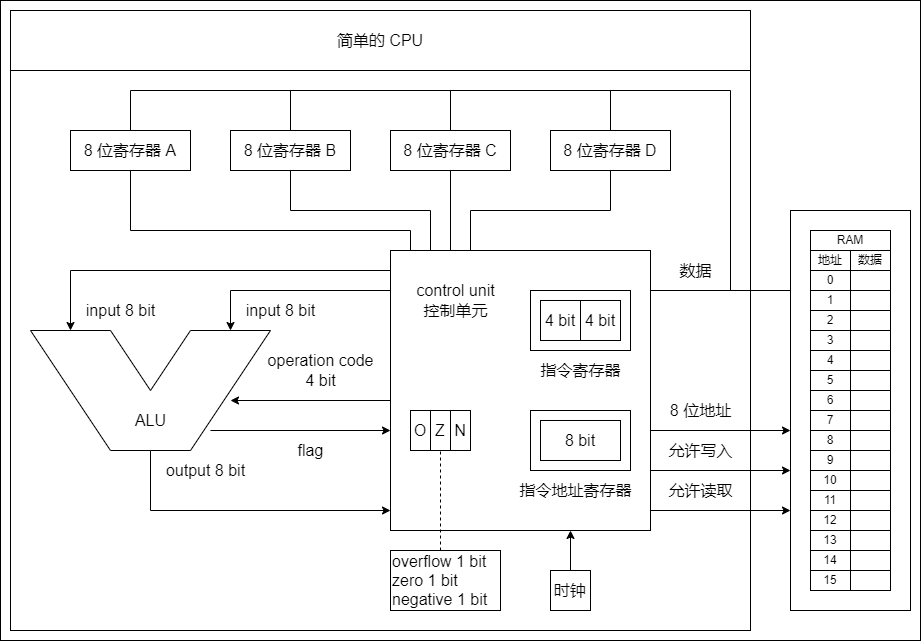

The diagram above was exported from draw.io. Its source (the exported page's mxGraphModel, read from the mxfile embedded in the PNG):
<mxGraphModel dx="1482" dy="2056" grid="1" gridSize="10" guides="0" tooltips="1" connect="0" arrows="0" fold="1" page="1" pageScale="1" pageWidth="827" pageHeight="1169" math="0" shadow="0">
  <root>
    <mxCell id="0" />
    <mxCell id="1" parent="0" />
    <mxCell id="2" value="" style="group" vertex="1" connectable="0" parent="1">
      <mxGeometry x="1330" y="320" width="920" height="640" as="geometry" />
    </mxCell>
    <mxCell id="3" value="" style="rounded=0;whiteSpace=wrap;html=1;fontSize=16;fillColor=none;" vertex="1" parent="2">
      <mxGeometry x="390" y="250" width="260" height="280" as="geometry" />
    </mxCell>
    <mxCell id="4" value="4 bit" style="rounded=0;whiteSpace=wrap;html=1;fontSize=16;fillColor=none;" vertex="1" parent="2">
      <mxGeometry x="540" y="300" width="40" height="40" as="geometry" />
    </mxCell>
    <mxCell id="5" value="4 bit" style="rounded=0;whiteSpace=wrap;html=1;fontSize=16;fillColor=none;" vertex="1" parent="2">
      <mxGeometry x="580" y="300" width="40" height="40" as="geometry" />
    </mxCell>
    <mxCell id="6" value="" style="rounded=0;whiteSpace=wrap;html=1;fontSize=16;fillColor=none;" vertex="1" parent="2">
      <mxGeometry x="530" y="290" width="100" height="60" as="geometry" />
    </mxCell>
    <mxCell id="7" value="指令寄存器" style="text;html=1;align=center;verticalAlign=middle;resizable=0;points=[];autosize=1;strokeColor=none;fillColor=none;fontSize=16;" vertex="1" parent="2">
      <mxGeometry x="530" y="360" width="100" height="20" as="geometry" />
    </mxCell>
    <mxCell id="8" value="指令地址寄存器" style="text;html=1;align=center;verticalAlign=middle;resizable=0;points=[];autosize=1;strokeColor=none;fillColor=none;fontSize=16;" vertex="1" parent="2">
      <mxGeometry x="510" y="480" width="130" height="20" as="geometry" />
    </mxCell>
    <mxCell id="9" value="8 bit" style="rounded=0;whiteSpace=wrap;html=1;fontSize=16;fillColor=none;" vertex="1" parent="2">
      <mxGeometry x="540" y="420" width="80" height="40" as="geometry" />
    </mxCell>
    <mxCell id="10" value="" style="rounded=0;whiteSpace=wrap;html=1;fontSize=16;fillColor=none;" vertex="1" parent="2">
      <mxGeometry x="530" y="410" width="100" height="60" as="geometry" />
    </mxCell>
    <mxCell id="11" value="control unit&lt;br&gt;控制单元" style="text;html=1;align=center;verticalAlign=middle;resizable=0;points=[];autosize=1;strokeColor=none;fillColor=none;fontSize=16;" vertex="1" parent="2">
      <mxGeometry x="410" y="280" width="90" height="40" as="geometry" />
    </mxCell>
    <mxCell id="12" value="" style="endArrow=none;html=1;rounded=0;fontSize=16;strokeColor=#000000;" edge="1" parent="2">
      <mxGeometry width="50" height="50" relative="1" as="geometry">
        <mxPoint x="150" y="450" as="sourcePoint" />
        <mxPoint x="150" y="450" as="targetPoint" />
        <Array as="points">
          <mxPoint x="110" y="450" />
          <mxPoint x="30" y="330" />
          <mxPoint x="110" y="330" />
          <mxPoint x="150" y="390" />
          <mxPoint x="190" y="330" />
          <mxPoint x="270" y="330" />
          <mxPoint x="190" y="450" />
        </Array>
      </mxGeometry>
    </mxCell>
    <mxCell id="13" value="input 8 bit" style="text;html=1;align=center;verticalAlign=middle;resizable=0;points=[];autosize=1;strokeColor=none;fillColor=none;fontSize=16;container=0;" vertex="1" parent="2">
      <mxGeometry x="80" y="300" width="80" height="20" as="geometry" />
    </mxCell>
    <mxCell id="14" value="input 8 bit" style="text;html=1;align=center;verticalAlign=middle;resizable=0;points=[];autosize=1;strokeColor=none;fillColor=none;fontSize=16;container=0;" vertex="1" parent="2">
      <mxGeometry x="240" y="300" width="80" height="20" as="geometry" />
    </mxCell>
    <mxCell id="15" value="operation code&lt;br&gt;4 bit" style="text;html=1;align=center;verticalAlign=middle;resizable=0;points=[];autosize=1;strokeColor=none;fillColor=none;fontSize=16;container=0;" vertex="1" parent="2">
      <mxGeometry x="260" y="350" width="120" height="40" as="geometry" />
    </mxCell>
    <mxCell id="16" value="output 8 bit" style="text;html=1;align=center;verticalAlign=middle;resizable=0;points=[];autosize=1;strokeColor=none;fillColor=none;fontSize=16;container=0;" vertex="1" parent="2">
      <mxGeometry x="160" y="460" width="90" height="20" as="geometry" />
    </mxCell>
    <mxCell id="17" value="" style="endArrow=classic;html=1;rounded=0;fontSize=16;strokeColor=#000000;" edge="1" parent="2">
      <mxGeometry width="50" height="50" relative="1" as="geometry">
        <mxPoint x="390" y="270" as="sourcePoint" />
        <mxPoint x="70" y="330" as="targetPoint" />
        <Array as="points">
          <mxPoint x="70" y="270" />
        </Array>
      </mxGeometry>
    </mxCell>
    <mxCell id="18" value="" style="endArrow=classic;html=1;rounded=0;fontSize=16;strokeColor=#000000;" edge="1" parent="2">
      <mxGeometry width="50" height="50" relative="1" as="geometry">
        <mxPoint x="390" y="290" as="sourcePoint" />
        <mxPoint x="230" y="330" as="targetPoint" />
        <Array as="points">
          <mxPoint x="230" y="290" />
        </Array>
      </mxGeometry>
    </mxCell>
    <mxCell id="19" value="" style="endArrow=classic;html=1;rounded=0;fontSize=16;strokeColor=#000000;" edge="1" parent="2">
      <mxGeometry width="50" height="50" relative="1" as="geometry">
        <mxPoint x="150" y="450" as="sourcePoint" />
        <mxPoint x="390" y="510" as="targetPoint" />
        <Array as="points">
          <mxPoint x="150" y="510" />
        </Array>
      </mxGeometry>
    </mxCell>
    <mxCell id="20" value="" style="endArrow=classic;html=1;rounded=0;fontSize=16;strokeColor=#000000;" edge="1" parent="2">
      <mxGeometry width="50" height="50" relative="1" as="geometry">
        <mxPoint x="390" y="400" as="sourcePoint" />
        <mxPoint x="230" y="400" as="targetPoint" />
      </mxGeometry>
    </mxCell>
    <mxCell id="21" value="" style="endArrow=classic;html=1;rounded=0;fontSize=16;strokeColor=#000000;" edge="1" parent="2">
      <mxGeometry width="50" height="50" relative="1" as="geometry">
        <mxPoint x="210" y="430" as="sourcePoint" />
        <mxPoint x="390" y="430" as="targetPoint" />
      </mxGeometry>
    </mxCell>
    <mxCell id="22" value="flag" style="text;html=1;align=center;verticalAlign=middle;resizable=0;points=[];autosize=1;strokeColor=none;fillColor=none;fontSize=16;container=0;" vertex="1" parent="2">
      <mxGeometry x="290" y="440" width="40" height="20" as="geometry" />
    </mxCell>
    <mxCell id="23" value="overflow 1 bit&lt;br&gt;zero 1 bit&lt;br&gt;negative 1 bit" style="text;html=1;align=left;verticalAlign=middle;resizable=0;points=[];autosize=1;strokeColor=default;fillColor=none;fontSize=16;container=0;" vertex="1" parent="2">
      <mxGeometry x="390" y="550" width="110" height="60" as="geometry" />
    </mxCell>
    <mxCell id="24" value="ALU" style="text;html=1;align=center;verticalAlign=middle;resizable=0;points=[];autosize=1;strokeColor=none;fillColor=none;fontSize=16;container=0;" vertex="1" parent="2">
      <mxGeometry x="125" y="410" width="50" height="20" as="geometry" />
    </mxCell>
    <mxCell id="25" value="O" style="rounded=0;whiteSpace=wrap;html=1;fontSize=16;fillColor=none;" vertex="1" parent="2">
      <mxGeometry x="410" y="410" width="20" height="40" as="geometry" />
    </mxCell>
    <mxCell id="26" value="Z" style="rounded=0;whiteSpace=wrap;html=1;fontSize=16;fillColor=none;" vertex="1" parent="2">
      <mxGeometry x="430" y="410" width="20" height="40" as="geometry" />
    </mxCell>
    <mxCell id="27" value="N" style="rounded=0;whiteSpace=wrap;html=1;fontSize=16;fillColor=none;" vertex="1" parent="2">
      <mxGeometry x="450" y="410" width="20" height="40" as="geometry" />
    </mxCell>
    <mxCell id="28" value="" style="endArrow=none;dashed=1;html=1;rounded=0;fontSize=16;" edge="1" parent="2" target="26">
      <mxGeometry width="50" height="50" relative="1" as="geometry">
        <mxPoint x="440" y="550" as="sourcePoint" />
        <mxPoint x="550" y="400" as="targetPoint" />
      </mxGeometry>
    </mxCell>
    <mxCell id="29" value="" style="group" vertex="1" connectable="0" parent="2">
      <mxGeometry x="790" y="210" width="120" height="400" as="geometry" />
    </mxCell>
    <mxCell id="30" value="地址" style="rounded=0;whiteSpace=wrap;html=1;fillColor=none;" vertex="1" parent="29">
      <mxGeometry x="20" y="40" width="40" height="20" as="geometry" />
    </mxCell>
    <mxCell id="31" value="数据" style="whiteSpace=wrap;html=1;fillColor=none;" vertex="1" parent="29">
      <mxGeometry x="60" y="40" width="40" height="20" as="geometry" />
    </mxCell>
    <mxCell id="32" value="0" style="rounded=0;whiteSpace=wrap;html=1;fillColor=none;" vertex="1" parent="29">
      <mxGeometry x="20" y="60" width="40" height="20" as="geometry" />
    </mxCell>
    <mxCell id="33" value="" style="rounded=0;whiteSpace=wrap;html=1;fillColor=none;" vertex="1" parent="29">
      <mxGeometry x="60" y="60" width="40" height="20" as="geometry" />
    </mxCell>
    <mxCell id="34" value="1" style="rounded=0;whiteSpace=wrap;html=1;fillColor=none;" vertex="1" parent="29">
      <mxGeometry x="20" y="80" width="40" height="20" as="geometry" />
    </mxCell>
    <mxCell id="35" value="" style="rounded=0;whiteSpace=wrap;html=1;fillColor=none;" vertex="1" parent="29">
      <mxGeometry x="60" y="80" width="40" height="20" as="geometry" />
    </mxCell>
    <mxCell id="36" value="2" style="rounded=0;whiteSpace=wrap;html=1;fillColor=none;" vertex="1" parent="29">
      <mxGeometry x="20" y="100" width="40" height="20" as="geometry" />
    </mxCell>
    <mxCell id="37" value="" style="rounded=0;whiteSpace=wrap;html=1;fillColor=none;" vertex="1" parent="29">
      <mxGeometry x="60" y="100" width="40" height="20" as="geometry" />
    </mxCell>
    <mxCell id="38" value="3" style="rounded=0;whiteSpace=wrap;html=1;fillColor=none;" vertex="1" parent="29">
      <mxGeometry x="20" y="120" width="40" height="20" as="geometry" />
    </mxCell>
    <mxCell id="39" value="" style="rounded=0;whiteSpace=wrap;html=1;fillColor=none;" vertex="1" parent="29">
      <mxGeometry x="60" y="120" width="40" height="20" as="geometry" />
    </mxCell>
    <mxCell id="40" value="4" style="rounded=0;whiteSpace=wrap;html=1;fillColor=none;" vertex="1" parent="29">
      <mxGeometry x="20" y="140" width="40" height="20" as="geometry" />
    </mxCell>
    <mxCell id="41" value="" style="rounded=0;whiteSpace=wrap;html=1;fillColor=none;" vertex="1" parent="29">
      <mxGeometry x="60" y="140" width="40" height="20" as="geometry" />
    </mxCell>
    <mxCell id="42" value="5" style="rounded=0;whiteSpace=wrap;html=1;fillColor=none;" vertex="1" parent="29">
      <mxGeometry x="20" y="160" width="40" height="20" as="geometry" />
    </mxCell>
    <mxCell id="43" value="" style="rounded=0;whiteSpace=wrap;html=1;fillColor=none;" vertex="1" parent="29">
      <mxGeometry x="60" y="160" width="40" height="20" as="geometry" />
    </mxCell>
    <mxCell id="44" value="6" style="rounded=0;whiteSpace=wrap;html=1;fillColor=none;" vertex="1" parent="29">
      <mxGeometry x="20" y="180" width="40" height="20" as="geometry" />
    </mxCell>
    <mxCell id="45" value="" style="rounded=0;whiteSpace=wrap;html=1;fillColor=none;" vertex="1" parent="29">
      <mxGeometry x="60" y="180" width="40" height="20" as="geometry" />
    </mxCell>
    <mxCell id="46" value="7" style="rounded=0;whiteSpace=wrap;html=1;fillColor=none;" vertex="1" parent="29">
      <mxGeometry x="20" y="200" width="40" height="20" as="geometry" />
    </mxCell>
    <mxCell id="47" value="" style="rounded=0;whiteSpace=wrap;html=1;fillColor=none;" vertex="1" parent="29">
      <mxGeometry x="60" y="200" width="40" height="20" as="geometry" />
    </mxCell>
    <mxCell id="48" value="8" style="rounded=0;whiteSpace=wrap;html=1;fillColor=none;" vertex="1" parent="29">
      <mxGeometry x="20" y="220" width="40" height="20" as="geometry" />
    </mxCell>
    <mxCell id="49" value="" style="rounded=0;whiteSpace=wrap;html=1;fillColor=none;" vertex="1" parent="29">
      <mxGeometry x="60" y="220" width="40" height="20" as="geometry" />
    </mxCell>
    <mxCell id="50" value="9" style="rounded=0;whiteSpace=wrap;html=1;fillColor=none;" vertex="1" parent="29">
      <mxGeometry x="20" y="240" width="40" height="20" as="geometry" />
    </mxCell>
    <mxCell id="51" value="" style="rounded=0;whiteSpace=wrap;html=1;fillColor=none;" vertex="1" parent="29">
      <mxGeometry x="60" y="240" width="40" height="20" as="geometry" />
    </mxCell>
    <mxCell id="52" value="10" style="rounded=0;whiteSpace=wrap;html=1;fillColor=none;" vertex="1" parent="29">
      <mxGeometry x="20" y="260" width="40" height="20" as="geometry" />
    </mxCell>
    <mxCell id="53" value="" style="rounded=0;whiteSpace=wrap;html=1;fillColor=none;" vertex="1" parent="29">
      <mxGeometry x="60" y="260" width="40" height="20" as="geometry" />
    </mxCell>
    <mxCell id="54" value="11" style="rounded=0;whiteSpace=wrap;html=1;fillColor=none;" vertex="1" parent="29">
      <mxGeometry x="20" y="280" width="40" height="20" as="geometry" />
    </mxCell>
    <mxCell id="55" value="" style="rounded=0;whiteSpace=wrap;html=1;fillColor=none;" vertex="1" parent="29">
      <mxGeometry x="60" y="280" width="40" height="20" as="geometry" />
    </mxCell>
    <mxCell id="56" value="12" style="rounded=0;whiteSpace=wrap;html=1;fillColor=none;" vertex="1" parent="29">
      <mxGeometry x="20" y="300" width="40" height="20" as="geometry" />
    </mxCell>
    <mxCell id="57" value="" style="rounded=0;whiteSpace=wrap;html=1;fillColor=none;" vertex="1" parent="29">
      <mxGeometry x="60" y="300" width="40" height="20" as="geometry" />
    </mxCell>
    <mxCell id="58" value="13" style="rounded=0;whiteSpace=wrap;html=1;fillColor=none;" vertex="1" parent="29">
      <mxGeometry x="20" y="320" width="40" height="20" as="geometry" />
    </mxCell>
    <mxCell id="59" value="" style="rounded=0;whiteSpace=wrap;html=1;fillColor=none;" vertex="1" parent="29">
      <mxGeometry x="60" y="320" width="40" height="20" as="geometry" />
    </mxCell>
    <mxCell id="60" value="14" style="rounded=0;whiteSpace=wrap;html=1;fillColor=none;" vertex="1" parent="29">
      <mxGeometry x="20" y="340" width="40" height="20" as="geometry" />
    </mxCell>
    <mxCell id="61" value="" style="rounded=0;whiteSpace=wrap;html=1;fillColor=none;" vertex="1" parent="29">
      <mxGeometry x="60" y="340" width="40" height="20" as="geometry" />
    </mxCell>
    <mxCell id="62" value="15" style="rounded=0;whiteSpace=wrap;html=1;fillColor=none;" vertex="1" parent="29">
      <mxGeometry x="20" y="360" width="40" height="20" as="geometry" />
    </mxCell>
    <mxCell id="63" value="" style="rounded=0;whiteSpace=wrap;html=1;fillColor=none;" vertex="1" parent="29">
      <mxGeometry x="60" y="360" width="40" height="20" as="geometry" />
    </mxCell>
    <mxCell id="64" value="RAM" style="rounded=0;whiteSpace=wrap;html=1;fillColor=none;" vertex="1" parent="29">
      <mxGeometry x="20" y="20" width="80" height="20" as="geometry" />
    </mxCell>
    <mxCell id="65" value="" style="rounded=0;whiteSpace=wrap;html=1;fillColor=none;" vertex="1" parent="29">
      <mxGeometry width="120" height="400" as="geometry" />
    </mxCell>
    <mxCell id="66" value="" style="endArrow=classic;html=1;rounded=0;" edge="1" parent="2">
      <mxGeometry width="50" height="50" relative="1" as="geometry">
        <mxPoint x="650" y="430" as="sourcePoint" />
        <mxPoint x="790" y="430" as="targetPoint" />
      </mxGeometry>
    </mxCell>
    <mxCell id="67" value="8 位地址" style="text;html=1;align=center;verticalAlign=middle;resizable=0;points=[];autosize=1;strokeColor=none;fillColor=none;fontSize=16;" vertex="1" parent="2">
      <mxGeometry x="660" y="400" width="80" height="20" as="geometry" />
    </mxCell>
    <mxCell id="68" value="允许写入" style="text;html=1;align=center;verticalAlign=middle;resizable=0;points=[];autosize=1;strokeColor=none;fillColor=none;fontSize=16;container=0;" vertex="1" parent="2">
      <mxGeometry x="660" y="440" width="80" height="20" as="geometry" />
    </mxCell>
    <mxCell id="69" value="允许读取" style="text;html=1;align=center;verticalAlign=middle;resizable=0;points=[];autosize=1;strokeColor=none;fillColor=none;fontSize=16;container=0;" vertex="1" parent="2">
      <mxGeometry x="660" y="480" width="80" height="20" as="geometry" />
    </mxCell>
    <mxCell id="70" value="" style="endArrow=classic;html=1;rounded=0;" edge="1" parent="2">
      <mxGeometry width="50" height="50" relative="1" as="geometry">
        <mxPoint x="650" y="470" as="sourcePoint" />
        <mxPoint x="790" y="470" as="targetPoint" />
      </mxGeometry>
    </mxCell>
    <mxCell id="71" value="" style="endArrow=classic;html=1;rounded=0;" edge="1" parent="2">
      <mxGeometry width="50" height="50" relative="1" as="geometry">
        <mxPoint x="650" y="510" as="sourcePoint" />
        <mxPoint x="790" y="510" as="targetPoint" />
      </mxGeometry>
    </mxCell>
    <mxCell id="72" value="" style="endArrow=none;html=1;rounded=0;fontSize=16;" edge="1" parent="2">
      <mxGeometry width="50" height="50" relative="1" as="geometry">
        <mxPoint x="450" y="250" as="sourcePoint" />
        <mxPoint x="450" y="90" as="targetPoint" />
      </mxGeometry>
    </mxCell>
    <mxCell id="73" value="" style="endArrow=none;html=1;rounded=0;fontSize=16;" edge="1" parent="2">
      <mxGeometry width="50" height="50" relative="1" as="geometry">
        <mxPoint x="410" y="250" as="sourcePoint" />
        <mxPoint x="130" y="90" as="targetPoint" />
        <Array as="points">
          <mxPoint x="410" y="230" />
          <mxPoint x="130" y="230" />
        </Array>
      </mxGeometry>
    </mxCell>
    <mxCell id="74" value="" style="endArrow=none;html=1;rounded=0;fontSize=16;" edge="1" parent="2">
      <mxGeometry width="50" height="50" relative="1" as="geometry">
        <mxPoint x="130" y="90" as="sourcePoint" />
        <mxPoint x="730" y="290" as="targetPoint" />
        <Array as="points">
          <mxPoint x="730" y="90" />
        </Array>
      </mxGeometry>
    </mxCell>
    <mxCell id="75" value="数据" style="text;html=1;align=center;verticalAlign=middle;resizable=0;points=[];autosize=1;strokeColor=none;fillColor=none;fontSize=16;" vertex="1" parent="2">
      <mxGeometry x="670" y="260" width="50" height="20" as="geometry" />
    </mxCell>
    <mxCell id="76" value="" style="endArrow=none;html=1;rounded=0;fontSize=16;" edge="1" parent="2">
      <mxGeometry width="50" height="50" relative="1" as="geometry">
        <mxPoint x="650" y="290" as="sourcePoint" />
        <mxPoint x="790" y="290" as="targetPoint" />
      </mxGeometry>
    </mxCell>
    <mxCell id="77" value="" style="endArrow=none;html=1;rounded=0;fontSize=16;" edge="1" parent="2">
      <mxGeometry width="50" height="50" relative="1" as="geometry">
        <mxPoint x="430" y="250" as="sourcePoint" />
        <mxPoint x="290" y="90" as="targetPoint" />
        <Array as="points">
          <mxPoint x="430" y="210" />
          <mxPoint x="290" y="210" />
        </Array>
      </mxGeometry>
    </mxCell>
    <mxCell id="78" value="" style="endArrow=none;html=1;rounded=0;fontSize=16;" edge="1" parent="2">
      <mxGeometry width="50" height="50" relative="1" as="geometry">
        <mxPoint x="470" y="250" as="sourcePoint" />
        <mxPoint x="610" y="90" as="targetPoint" />
        <Array as="points">
          <mxPoint x="470" y="210" />
          <mxPoint x="610" y="210" />
        </Array>
      </mxGeometry>
    </mxCell>
    <mxCell id="79" value="8 位寄存器 A" style="rounded=0;whiteSpace=wrap;html=1;fontSize=16;fillColor=default;" vertex="1" parent="2">
      <mxGeometry x="70" y="130" width="120" height="40" as="geometry" />
    </mxCell>
    <mxCell id="80" value="8 位寄存器&amp;nbsp;B" style="rounded=0;whiteSpace=wrap;html=1;fontSize=16;fillColor=default;" vertex="1" parent="2">
      <mxGeometry x="230" y="130" width="120" height="40" as="geometry" />
    </mxCell>
    <mxCell id="81" value="8 位寄存器&amp;nbsp;C" style="rounded=0;whiteSpace=wrap;html=1;fontSize=16;fillColor=default;" vertex="1" parent="2">
      <mxGeometry x="390" y="130" width="120" height="40" as="geometry" />
    </mxCell>
    <mxCell id="82" value="8 位寄存器&amp;nbsp;D" style="rounded=0;whiteSpace=wrap;html=1;fontSize=16;fillColor=default;" vertex="1" parent="2">
      <mxGeometry x="550" y="130" width="120" height="40" as="geometry" />
    </mxCell>
    <mxCell id="83" value="" style="rounded=0;whiteSpace=wrap;html=1;fontSize=16;fillColor=none;" vertex="1" parent="2">
      <mxGeometry x="10" y="70" width="740" height="560" as="geometry" />
    </mxCell>
    <mxCell id="84" value="简单的 CPU" style="rounded=0;whiteSpace=wrap;html=1;fontSize=16;fillColor=none;" vertex="1" parent="2">
      <mxGeometry x="10" y="10" width="740" height="60" as="geometry" />
    </mxCell>
    <mxCell id="85" value="" style="rounded=0;whiteSpace=wrap;html=1;fontSize=16;fillColor=none;" vertex="1" parent="2">
      <mxGeometry width="920" height="640" as="geometry" />
    </mxCell>
    <mxCell id="86" value="时钟" style="whiteSpace=wrap;html=1;fontSize=16;fillColor=none;" vertex="1" parent="2">
      <mxGeometry x="550" y="570" width="40" height="40" as="geometry" />
    </mxCell>
    <mxCell id="87" value="" style="endArrow=classic;html=1;rounded=0;fontSize=16;" edge="1" parent="2">
      <mxGeometry width="50" height="50" relative="1" as="geometry">
        <mxPoint x="570" y="570" as="sourcePoint" />
        <mxPoint x="570" y="530" as="targetPoint" />
      </mxGeometry>
    </mxCell>
  </root>
</mxGraphModel>